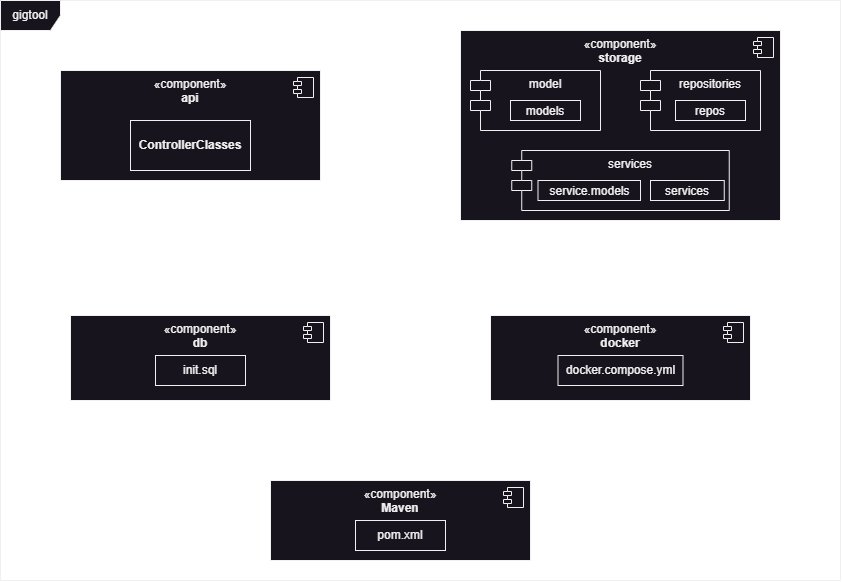

The diagram above was exported from draw.io. Its source (the exported page's mxGraphModel, read from the mxfile embedded in the PNG):
<mxGraphModel dx="2555" dy="2166" grid="1" gridSize="10" guides="1" tooltips="1" connect="1" arrows="1" fold="1" page="1" pageScale="1" pageWidth="827" pageHeight="1169" math="0" shadow="0">
  <root>
    <mxCell id="0" />
    <mxCell id="1" parent="0" />
    <mxCell id="M3dXbhGEoFiqY6CMT3h1-5" value="«component»&lt;br&gt;&lt;b&gt;api&lt;/b&gt;" style="html=1;dropTarget=0;whiteSpace=wrap;verticalAlign=top;" parent="1" vertex="1">
      <mxGeometry x="-280" y="-920" width="260" height="110" as="geometry" />
    </mxCell>
    <mxCell id="M3dXbhGEoFiqY6CMT3h1-6" value="" style="shape=module;jettyWidth=8;jettyHeight=4;" parent="M3dXbhGEoFiqY6CMT3h1-5" vertex="1">
      <mxGeometry x="1" width="20" height="20" relative="1" as="geometry">
        <mxPoint x="-27" y="7" as="offset" />
      </mxGeometry>
    </mxCell>
    <mxCell id="S3r0i9lFTKD2NaRVzuaD-2" value="«component»&lt;br&gt;&lt;b&gt;storage&lt;/b&gt;" style="html=1;dropTarget=0;whiteSpace=wrap;verticalAlign=top;" vertex="1" parent="1">
      <mxGeometry x="120" y="-960" width="320" height="190" as="geometry" />
    </mxCell>
    <mxCell id="S3r0i9lFTKD2NaRVzuaD-3" value="" style="shape=module;jettyWidth=8;jettyHeight=4;" vertex="1" parent="S3r0i9lFTKD2NaRVzuaD-2">
      <mxGeometry x="1" width="20" height="20" relative="1" as="geometry">
        <mxPoint x="-27" y="7" as="offset" />
      </mxGeometry>
    </mxCell>
    <mxCell id="S3r0i9lFTKD2NaRVzuaD-4" value="«component»&lt;br&gt;&lt;b&gt;db&lt;/b&gt;" style="html=1;dropTarget=0;whiteSpace=wrap;verticalAlign=top;" vertex="1" parent="1">
      <mxGeometry x="-270" y="-675" width="260" height="85" as="geometry" />
    </mxCell>
    <mxCell id="S3r0i9lFTKD2NaRVzuaD-5" value="" style="shape=module;jettyWidth=8;jettyHeight=4;" vertex="1" parent="S3r0i9lFTKD2NaRVzuaD-4">
      <mxGeometry x="1" width="20" height="20" relative="1" as="geometry">
        <mxPoint x="-27" y="7" as="offset" />
      </mxGeometry>
    </mxCell>
    <mxCell id="S3r0i9lFTKD2NaRVzuaD-7" value="model" style="shape=module;align=left;spacingLeft=20;align=center;verticalAlign=top;whiteSpace=wrap;html=1;" vertex="1" parent="1">
      <mxGeometry x="130" y="-920" width="130" height="60" as="geometry" />
    </mxCell>
    <mxCell id="S3r0i9lFTKD2NaRVzuaD-8" value="repositories" style="shape=module;align=left;spacingLeft=20;align=center;verticalAlign=top;whiteSpace=wrap;html=1;" vertex="1" parent="1">
      <mxGeometry x="300" y="-920" width="120" height="60" as="geometry" />
    </mxCell>
    <mxCell id="S3r0i9lFTKD2NaRVzuaD-9" value="services" style="shape=module;align=left;spacingLeft=20;align=center;verticalAlign=top;whiteSpace=wrap;html=1;" vertex="1" parent="1">
      <mxGeometry x="171.25" y="-840" width="217.5" height="60" as="geometry" />
    </mxCell>
    <mxCell id="S3r0i9lFTKD2NaRVzuaD-12" value="&lt;p style=&quot;margin:0px;margin-top:4px;text-align:center;&quot;&gt;&lt;br&gt;&lt;b&gt;ControllerClasses&lt;/b&gt;&lt;/p&gt;" style="verticalAlign=top;align=left;overflow=fill;fontSize=12;fontFamily=Helvetica;html=1;whiteSpace=wrap;" vertex="1" parent="1">
      <mxGeometry x="-210" y="-870" width="120" height="50" as="geometry" />
    </mxCell>
    <mxCell id="S3r0i9lFTKD2NaRVzuaD-15" value="«component»&lt;br&gt;&lt;b&gt;docker&lt;/b&gt;" style="html=1;dropTarget=0;whiteSpace=wrap;verticalAlign=top;" vertex="1" parent="1">
      <mxGeometry x="150" y="-675" width="260" height="85" as="geometry" />
    </mxCell>
    <mxCell id="S3r0i9lFTKD2NaRVzuaD-16" value="" style="shape=module;jettyWidth=8;jettyHeight=4;" vertex="1" parent="S3r0i9lFTKD2NaRVzuaD-15">
      <mxGeometry x="1" width="20" height="20" relative="1" as="geometry">
        <mxPoint x="-27" y="7" as="offset" />
      </mxGeometry>
    </mxCell>
    <mxCell id="S3r0i9lFTKD2NaRVzuaD-17" value="«component»&lt;br&gt;&lt;b&gt;Maven&lt;/b&gt;" style="html=1;dropTarget=0;whiteSpace=wrap;verticalAlign=top;" vertex="1" parent="1">
      <mxGeometry x="-70" y="-510" width="260" height="80" as="geometry" />
    </mxCell>
    <mxCell id="S3r0i9lFTKD2NaRVzuaD-18" value="" style="shape=module;jettyWidth=8;jettyHeight=4;" vertex="1" parent="S3r0i9lFTKD2NaRVzuaD-17">
      <mxGeometry x="1" width="20" height="20" relative="1" as="geometry">
        <mxPoint x="-27" y="7" as="offset" />
      </mxGeometry>
    </mxCell>
    <mxCell id="S3r0i9lFTKD2NaRVzuaD-19" value="init.sql" style="html=1;whiteSpace=wrap;" vertex="1" parent="1">
      <mxGeometry x="-185" y="-635" width="90" height="30" as="geometry" />
    </mxCell>
    <mxCell id="S3r0i9lFTKD2NaRVzuaD-20" value="docker.compose.yml" style="html=1;whiteSpace=wrap;" vertex="1" parent="1">
      <mxGeometry x="217.5" y="-635" width="125" height="30" as="geometry" />
    </mxCell>
    <mxCell id="S3r0i9lFTKD2NaRVzuaD-21" value="pom.xml" style="html=1;whiteSpace=wrap;" vertex="1" parent="1">
      <mxGeometry x="15" y="-470" width="90" height="30" as="geometry" />
    </mxCell>
    <mxCell id="S3r0i9lFTKD2NaRVzuaD-22" value="&lt;p style=&quot;margin:0px;margin-top:4px;text-align:center;&quot;&gt;models&lt;/p&gt;" style="verticalAlign=top;align=left;overflow=fill;fontSize=12;fontFamily=Helvetica;html=1;whiteSpace=wrap;" vertex="1" parent="1">
      <mxGeometry x="170" y="-890" width="70" height="20" as="geometry" />
    </mxCell>
    <mxCell id="S3r0i9lFTKD2NaRVzuaD-23" value="&lt;p style=&quot;margin:0px;margin-top:4px;text-align:center;&quot;&gt;repos&lt;/p&gt;" style="verticalAlign=top;align=left;overflow=fill;fontSize=12;fontFamily=Helvetica;html=1;whiteSpace=wrap;" vertex="1" parent="1">
      <mxGeometry x="335" y="-890" width="70" height="20" as="geometry" />
    </mxCell>
    <mxCell id="S3r0i9lFTKD2NaRVzuaD-24" value="&lt;p style=&quot;margin:0px;margin-top:4px;text-align:center;&quot;&gt;service.models&lt;/p&gt;" style="verticalAlign=top;align=left;overflow=fill;fontSize=12;fontFamily=Helvetica;html=1;whiteSpace=wrap;" vertex="1" parent="1">
      <mxGeometry x="197.5" y="-810" width="102.5" height="20" as="geometry" />
    </mxCell>
    <mxCell id="S3r0i9lFTKD2NaRVzuaD-25" value="&lt;p style=&quot;margin:0px;margin-top:4px;text-align:center;&quot;&gt;services&lt;/p&gt;" style="verticalAlign=top;align=left;overflow=fill;fontSize=12;fontFamily=Helvetica;html=1;whiteSpace=wrap;" vertex="1" parent="1">
      <mxGeometry x="310" y="-810" width="73.75" height="20" as="geometry" />
    </mxCell>
    <mxCell id="S3r0i9lFTKD2NaRVzuaD-26" value="gigtool" style="shape=umlFrame;whiteSpace=wrap;html=1;pointerEvents=0;" vertex="1" parent="1">
      <mxGeometry x="-340" y="-990" width="840" height="580" as="geometry" />
    </mxCell>
  </root>
</mxGraphModel>